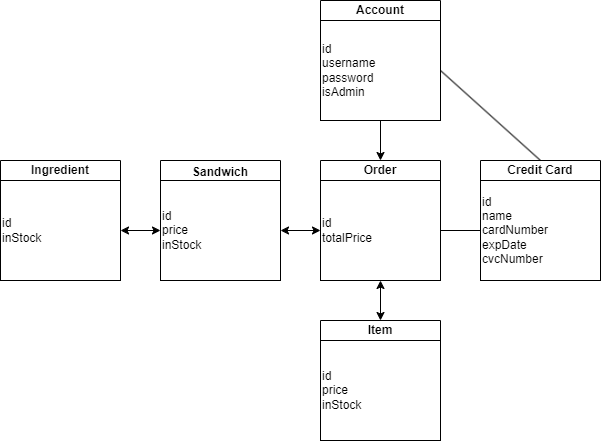

The diagram above was exported from draw.io. Its source (the exported page's mxGraphModel, read from the mxfile embedded in the PNG):
<mxGraphModel dx="1422" dy="842" grid="1" gridSize="10" guides="1" tooltips="1" connect="1" arrows="1" fold="1" page="1" pageScale="1" pageWidth="1100" pageHeight="850" background="none" math="0" shadow="0">
  <root>
    <mxCell id="0" />
    <mxCell id="1" parent="0" />
    <mxCell id="fevHYJ_iihkQHGN7tTv0-1" value="Account" style="swimlane;whiteSpace=wrap;html=1;startSize=20;" vertex="1" parent="1">
      <mxGeometry x="440" y="40" width="120" height="120" as="geometry" />
    </mxCell>
    <mxCell id="fevHYJ_iihkQHGN7tTv0-15" value="id&lt;br&gt;username&lt;br&gt;password&lt;br&gt;isAdmin" style="rounded=0;whiteSpace=wrap;html=1;align=left;" vertex="1" parent="fevHYJ_iihkQHGN7tTv0-1">
      <mxGeometry y="20" width="120" height="100" as="geometry" />
    </mxCell>
    <mxCell id="fevHYJ_iihkQHGN7tTv0-8" value="Order" style="swimlane;whiteSpace=wrap;html=1;startSize=20;" vertex="1" parent="1">
      <mxGeometry x="440" y="200" width="120" height="120" as="geometry" />
    </mxCell>
    <mxCell id="fevHYJ_iihkQHGN7tTv0-16" value="id&lt;br&gt;totalPrice" style="rounded=0;whiteSpace=wrap;html=1;align=left;" vertex="1" parent="fevHYJ_iihkQHGN7tTv0-8">
      <mxGeometry y="20" width="120" height="100" as="geometry" />
    </mxCell>
    <mxCell id="fevHYJ_iihkQHGN7tTv0-9" value="Sandwich" style="swimlane;whiteSpace=wrap;html=1;" vertex="1" parent="1">
      <mxGeometry x="280" y="200" width="120" height="120" as="geometry" />
    </mxCell>
    <mxCell id="fevHYJ_iihkQHGN7tTv0-17" value="id&lt;br&gt;price&lt;br&gt;inStock" style="rounded=0;whiteSpace=wrap;html=1;align=left;" vertex="1" parent="fevHYJ_iihkQHGN7tTv0-9">
      <mxGeometry y="20" width="120" height="100" as="geometry" />
    </mxCell>
    <mxCell id="fevHYJ_iihkQHGN7tTv0-11" value="Ingredient" style="swimlane;whiteSpace=wrap;html=1;startSize=20;" vertex="1" parent="1">
      <mxGeometry x="120" y="200" width="120" height="120" as="geometry" />
    </mxCell>
    <mxCell id="fevHYJ_iihkQHGN7tTv0-18" value="id&lt;br&gt;inStock" style="rounded=0;whiteSpace=wrap;html=1;align=left;" vertex="1" parent="fevHYJ_iihkQHGN7tTv0-11">
      <mxGeometry y="20" width="120" height="100" as="geometry" />
    </mxCell>
    <mxCell id="fevHYJ_iihkQHGN7tTv0-12" value="Item" style="swimlane;whiteSpace=wrap;html=1;startSize=20;" vertex="1" parent="1">
      <mxGeometry x="440" y="360" width="120" height="120" as="geometry" />
    </mxCell>
    <mxCell id="fevHYJ_iihkQHGN7tTv0-14" value="Credit Card" style="swimlane;whiteSpace=wrap;html=1;startSize=20;" vertex="1" parent="1">
      <mxGeometry x="600" y="200" width="120" height="120" as="geometry" />
    </mxCell>
    <mxCell id="fevHYJ_iihkQHGN7tTv0-19" value="id&lt;br&gt;name&lt;br&gt;cardNumber&lt;br&gt;expDate&lt;br&gt;cvcNumber" style="rounded=0;whiteSpace=wrap;html=1;align=left;" vertex="1" parent="fevHYJ_iihkQHGN7tTv0-14">
      <mxGeometry y="20" width="120" height="100" as="geometry" />
    </mxCell>
    <mxCell id="fevHYJ_iihkQHGN7tTv0-20" value="id&lt;br&gt;price&lt;br&gt;inStock" style="rounded=0;whiteSpace=wrap;html=1;align=left;" vertex="1" parent="1">
      <mxGeometry x="440" y="380" width="120" height="100" as="geometry" />
    </mxCell>
    <mxCell id="fevHYJ_iihkQHGN7tTv0-24" value="" style="endArrow=none;html=1;rounded=0;exitX=1;exitY=0.5;exitDx=0;exitDy=0;entryX=0.5;entryY=0;entryDx=0;entryDy=0;" edge="1" parent="1" source="fevHYJ_iihkQHGN7tTv0-15" target="fevHYJ_iihkQHGN7tTv0-14">
      <mxGeometry width="50" height="50" relative="1" as="geometry">
        <mxPoint x="650" y="140" as="sourcePoint" />
        <mxPoint x="700" y="90" as="targetPoint" />
      </mxGeometry>
    </mxCell>
    <mxCell id="fevHYJ_iihkQHGN7tTv0-25" value="" style="endArrow=classic;html=1;rounded=0;entryX=0.5;entryY=0;entryDx=0;entryDy=0;exitX=0.5;exitY=1;exitDx=0;exitDy=0;" edge="1" parent="1" source="fevHYJ_iihkQHGN7tTv0-15" target="fevHYJ_iihkQHGN7tTv0-8">
      <mxGeometry width="50" height="50" relative="1" as="geometry">
        <mxPoint x="640" y="520" as="sourcePoint" />
        <mxPoint x="690" y="470" as="targetPoint" />
      </mxGeometry>
    </mxCell>
    <mxCell id="fevHYJ_iihkQHGN7tTv0-27" value="" style="endArrow=none;html=1;rounded=0;entryX=0;entryY=0.5;entryDx=0;entryDy=0;exitX=1;exitY=0.5;exitDx=0;exitDy=0;" edge="1" parent="1" source="fevHYJ_iihkQHGN7tTv0-16" target="fevHYJ_iihkQHGN7tTv0-19">
      <mxGeometry width="50" height="50" relative="1" as="geometry">
        <mxPoint x="560" y="410" as="sourcePoint" />
        <mxPoint x="610" y="360" as="targetPoint" />
      </mxGeometry>
    </mxCell>
    <mxCell id="fevHYJ_iihkQHGN7tTv0-28" value="" style="endArrow=classic;startArrow=classic;html=1;rounded=0;exitX=1;exitY=0.5;exitDx=0;exitDy=0;entryX=0;entryY=0.5;entryDx=0;entryDy=0;" edge="1" parent="1" source="fevHYJ_iihkQHGN7tTv0-18" target="fevHYJ_iihkQHGN7tTv0-17">
      <mxGeometry width="50" height="50" relative="1" as="geometry">
        <mxPoint x="310" y="510" as="sourcePoint" />
        <mxPoint x="360" y="460" as="targetPoint" />
      </mxGeometry>
    </mxCell>
    <mxCell id="fevHYJ_iihkQHGN7tTv0-29" value="" style="endArrow=classic;startArrow=classic;html=1;rounded=0;entryX=0;entryY=0.5;entryDx=0;entryDy=0;exitX=1;exitY=0.5;exitDx=0;exitDy=0;" edge="1" parent="1" source="fevHYJ_iihkQHGN7tTv0-17" target="fevHYJ_iihkQHGN7tTv0-16">
      <mxGeometry width="50" height="50" relative="1" as="geometry">
        <mxPoint x="330" y="390" as="sourcePoint" />
        <mxPoint x="380" y="340" as="targetPoint" />
      </mxGeometry>
    </mxCell>
    <mxCell id="fevHYJ_iihkQHGN7tTv0-30" value="" style="endArrow=classic;startArrow=classic;html=1;rounded=0;entryX=0.5;entryY=1;entryDx=0;entryDy=0;" edge="1" parent="1" source="fevHYJ_iihkQHGN7tTv0-12" target="fevHYJ_iihkQHGN7tTv0-16">
      <mxGeometry width="50" height="50" relative="1" as="geometry">
        <mxPoint x="320" y="410" as="sourcePoint" />
        <mxPoint x="370" y="360" as="targetPoint" />
      </mxGeometry>
    </mxCell>
  </root>
</mxGraphModel>